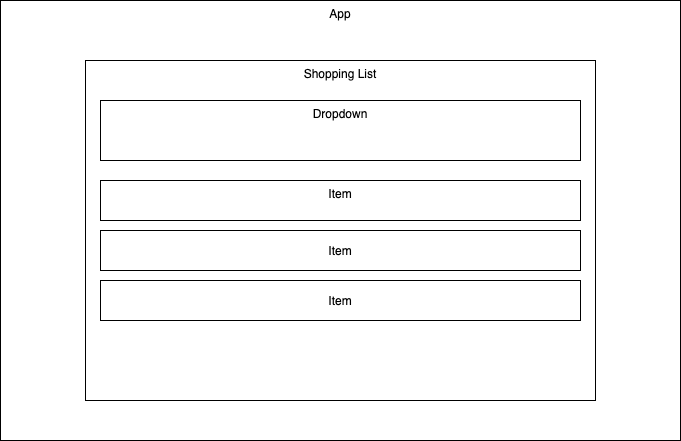

The diagram above was exported from draw.io. Its source (the exported page's mxGraphModel, read from the mxfile embedded in the PNG):
<mxGraphModel dx="728" dy="478" grid="1" gridSize="10" guides="1" tooltips="1" connect="1" arrows="1" fold="1" page="1" pageScale="1" pageWidth="850" pageHeight="1100" math="0" shadow="0">
  <root>
    <mxCell id="0" />
    <mxCell id="1" parent="0" />
    <mxCell id="2" value="App" style="rounded=0;whiteSpace=wrap;html=1;labelPosition=center;verticalLabelPosition=middle;align=center;verticalAlign=top;" vertex="1" parent="1">
      <mxGeometry x="20" y="20" width="680" height="440" as="geometry" />
    </mxCell>
    <mxCell id="3" value="Shopping List" style="rounded=0;whiteSpace=wrap;html=1;verticalAlign=top;" vertex="1" parent="1">
      <mxGeometry x="105" y="80" width="510" height="340" as="geometry" />
    </mxCell>
    <mxCell id="4" value="Item" style="rounded=0;whiteSpace=wrap;html=1;verticalAlign=top;" vertex="1" parent="1">
      <mxGeometry x="120" y="200" width="480" height="40" as="geometry" />
    </mxCell>
    <mxCell id="5" value="Item" style="rounded=0;whiteSpace=wrap;html=1;" vertex="1" parent="1">
      <mxGeometry x="120" y="250" width="480" height="40" as="geometry" />
    </mxCell>
    <mxCell id="6" value="Item" style="rounded=0;whiteSpace=wrap;html=1;" vertex="1" parent="1">
      <mxGeometry x="120" y="300" width="480" height="40" as="geometry" />
    </mxCell>
    <mxCell id="8" value="Dropdown" style="rounded=0;whiteSpace=wrap;html=1;verticalAlign=top;" vertex="1" parent="1">
      <mxGeometry x="120" y="120" width="480" height="60" as="geometry" />
    </mxCell>
  </root>
</mxGraphModel>